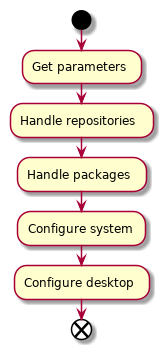

The diagram above was rendered by PlantUML. Its source (embedded in the PNG):
@startuml
start
:Get parameters;
:Handle repositories;
:Handle packages;
:Configure system;
:Configure desktop;
end
@enduml